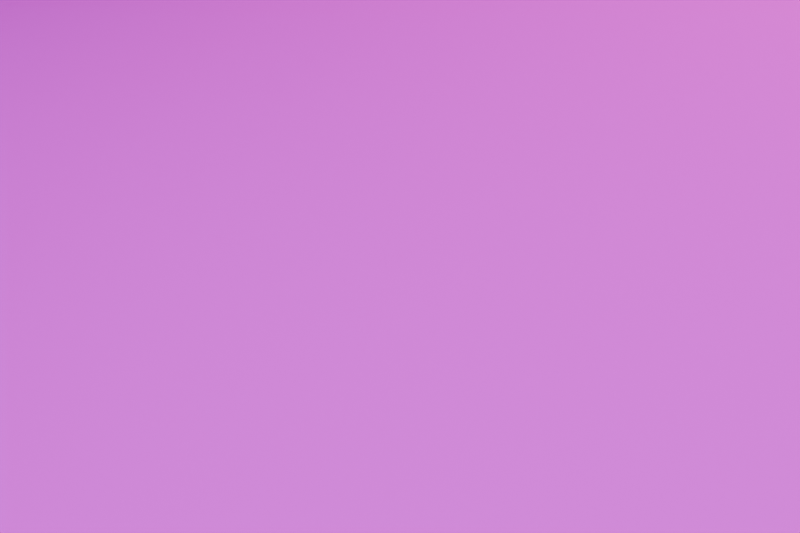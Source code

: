 # Source: rug-star-moon-material-test.blend  (saved by Blender 4.5.92; exported with 4.5.12 LTS)
import bpy
from mathutils import Matrix  # noqa: F401  (used for matrix-valued properties, if any)

bpy.ops.wm.read_factory_settings(use_empty=True)
scene = bpy.context.scene
scene.name = 'Scene'

# ---- collections
col_collection = bpy.data.collections.new('Collection'); scene.collection.children.link(col_collection)
col_rug_material_test_only = bpy.data.collections.new('RUG_Material_Test_Only'); scene.collection.children.link(col_rug_material_test_only)

# ---- images (referenced by path relative to the original .blend; pixels are not part of the script)
import os
ASSET_DIR = os.environ.get("B2B_ASSET_DIR", "")  # directory of the original .blend (textures are referenced by path, not embedded)
HERE = os.path.dirname(os.path.abspath(__file__))  # packed textures are extracted next to this script under _unpacked/

def load_image(name, relpath, width, height, colorspace="sRGB"):
    """Load a texture the original file referenced (path relative to the .blend, or extracted next to this script)."""
    p = next((c for c in (os.path.join(HERE, relpath), os.path.join(ASSET_DIR, relpath)) if relpath and os.path.exists(c)), "")
    if p:
        img = bpy.data.images.load(p, check_existing=True)
        img.name = name
    else:  # same state as the original file: an image datablock whose file is absent (Cycles renders it pink)
        img = bpy.data.images.new(name, width, height)
        img.source = "FILE"
        img.filepath = "//" + (relpath or name)
    img.colorspace_settings.name = colorspace
    return img
img_rug_starmoon_basecolor_png = load_image('Rug_StarMoon_BaseColor.png', 'textures/Rug_StarMoon_BaseColor.png', 1024, 1024, 'sRGB')
img_poly_wool_herringbone_nor_gl_2k_jpg = load_image('poly_wool_herringbone_nor_gl_2k.jpg', 'textures/poly_wool_herringbone_nor_gl_2k.jpg', 1024, 1024, 'Non-Color')
img_poly_wool_herringbone_rough_2k_jpg = load_image('poly_wool_herringbone_rough_2k.jpg', 'textures/poly_wool_herringbone_rough_2k.jpg', 1024, 1024, 'Non-Color')

# ---- materials (node trees are filled in below, after node groups)
mat_rug_starmoon_imagepbr_matte_test = bpy.data.materials.new('RUG_StarMoon_ImagePBR_Matte_TEST')

# ---- material node trees
mat_rug_starmoon_imagepbr_matte_test.use_nodes = True; mat_rug_starmoon_imagepbr_matte_test.node_tree.nodes.clear()
_N = mat_rug_starmoon_imagepbr_matte_test.node_tree.nodes; _L = mat_rug_starmoon_imagepbr_matte_test.node_tree.links
n0 = _N.new('ShaderNodeBsdfPrincipled'); n0.name = 'Principled BSDF'; n0.location = (-200, 100)
n1 = _N.new('ShaderNodeOutputMaterial'); n1.name = 'Material Output'; n1.location = (200, 100)
n2 = _N.new('ShaderNodeTexImage'); n2.name = 'RUG_ImageTexture_BaseColor'; n2.location = (0, 0)
n2.label = 'BaseColor'
n2.image = img_rug_starmoon_basecolor_png
n3 = _N.new('ShaderNodeTexImage'); n3.name = 'RUG_ImageTexture_Normal'; n3.location = (0, 0)
n3.label = 'Normal'
n3.image = img_poly_wool_herringbone_nor_gl_2k_jpg
n4 = _N.new('ShaderNodeTexImage'); n4.name = 'RUG_ImageTexture_Roughness'; n4.location = (0, 0)
n4.label = 'Roughness'
n4.image = img_poly_wool_herringbone_rough_2k_jpg
n5 = _N.new('ShaderNodeUVMap'); n5.name = 'RUG_FabricTiled_Coordinates'; n5.location = (0, 0)
n5.uv_map = 'RUG_FabricTiled_UV'
n6 = _N.new('ShaderNodeNormalMap'); n6.name = 'RUG_Woven_NormalMap'; n6.location = (0, 0)
n6.inputs[0].default_value = 0.66
_L.new(n0.outputs[0], n1.inputs[0])
_L.new(n2.outputs[0], n0.inputs[0])
_L.new(n5.outputs[0], n3.inputs[0])
_L.new(n5.outputs[0], n4.inputs[0])
_L.new(n4.outputs[0], n0.inputs[2])
_L.new(n3.outputs[0], n6.inputs[1])
_L.new(n6.outputs[0], n0.inputs[5])
n1.is_active_output = True

# ---- world
world_world = bpy.data.worlds.new('World'); scene.world = world_world
world_world.use_nodes = True; world_world.node_tree.nodes.clear()
_N = world_world.node_tree.nodes; _L = world_world.node_tree.links
n0 = _N.new('ShaderNodeOutputWorld'); n0.name = 'World Output'; n0.location = (200, 100)
n1 = _N.new('ShaderNodeBackground'); n1.name = 'Background'; n1.location = (-200, 100)
n1.inputs[0].default_value = (0.05088, 0.05088, 0.05088, 1.0)
_L.new(n1.outputs[0], n0.inputs[0])
n0.is_active_output = True
world_world.color = (0.05088, 0.05088, 0.05088)
world_world.sun_shadow_jitter_overblur = 0.0

# ---- cameras
cam_test_camera = bpy.data.cameras.new('TEST_Camera')
cam_test_camera.lens = 60.0

# ---- lights
light_test_softbox_0 = bpy.data.lights.new('TEST_Softbox_0', 'AREA')
light_test_softbox_0.color = (1.0, 0.85, 0.76)
light_test_softbox_0.energy = 850.0
light_test_softbox_0.size = 5.0
light_test_softbox_1 = bpy.data.lights.new('TEST_Softbox_1', 'AREA')
light_test_softbox_1.color = (0.76, 0.8, 1.0)
light_test_softbox_1.energy = 550.0
light_test_softbox_1.size = 5.0

# ---- meshes
me_rug_productiondimensions_8p5x6p7 = bpy.data.meshes.new('RUG_ProductionDimensions_8p5x6p7')
me_rug_productiondimensions_8p5x6p7.from_pydata([(-4.25, -3.35, 0.0), (4.25, -3.35, 0.0), (4.25, 3.35, 0.0), (-4.25, 3.35, 0.0)], [], [(0, 1, 2, 3)])
_uv = me_rug_productiondimensions_8p5x6p7.uv_layers.new(name='RUG_FullImage_UV')
_uv.uv.foreach_set('vector', [0.0, 0.0, 1.0, 0.0, 1.0, 1.0, 0.0, 1.0])
_uv.active_render = True
_uv = me_rug_productiondimensions_8p5x6p7.uv_layers.new(name='RUG_FabricTiled_UV')
_uv.uv.foreach_set('vector', [0.0, 0.0, 16.0, 0.0, 16.0, 13.0, 0.0, 13.0])
me_rug_productiondimensions_8p5x6p7.materials.append(mat_rug_starmoon_imagepbr_matte_test)
me_rug_productiondimensions_8p5x6p7.update()

# ---- objects
ob_test_camera = bpy.data.objects.new('TEST_Camera', cam_test_camera)
ob_test_softbox_0 = bpy.data.objects.new('TEST_Softbox_0', light_test_softbox_0)
ob_test_softbox_1 = bpy.data.objects.new('TEST_Softbox_1', light_test_softbox_1)
ob_rug_starmoon_material_test = bpy.data.objects.new('RUG_StarMoon_Material_TEST', me_rug_productiondimensions_8p5x6p7)

# ---- transforms, parenting, visibility, modifiers, constraints
ob_test_camera.location = (1.1, -1.5, 0.85)
ob_test_camera.rotation_euler = (1.175, -5.322e-09, 1.989)
ob_test_softbox_0.location = (-4.0, -1.0, 6.0)
ob_test_softbox_0.rotation_euler = (0.5359, -4.804e-08, -1.946)
ob_test_softbox_1.location = (3.0, -5.0, 4.0)
ob_test_softbox_1.rotation_euler = (0.8564, -9.929e-08, 0.9404)
ob_rug_starmoon_material_test.location = (-0.7, -2.3, 0.028)

# ---- collection membership
scene.collection.objects.link(ob_test_camera)
scene.collection.objects.link(ob_test_softbox_0)
scene.collection.objects.link(ob_test_softbox_1)
col_rug_material_test_only.objects.link(ob_rug_starmoon_material_test)

# ---- scene / render settings (as saved in the file)
scene.camera = ob_test_camera
scene.frame_start = 1; scene.frame_end = 250; scene.frame_set(1)
scene.render.engine = 'CYCLES'
scene.render.resolution_x = 1200
scene.render.resolution_y = 800
scene.cycles.samples = 8
bpy.context.view_layer.update()
